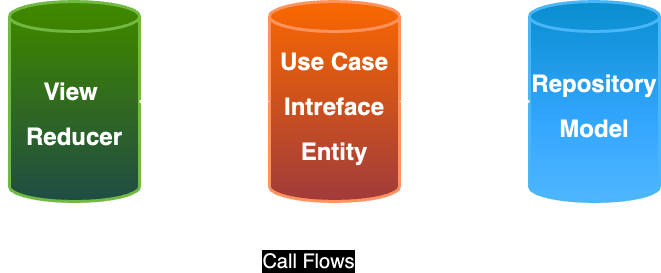

The diagram above was exported from draw.io. Its source (the exported page's mxGraphModel, read from the mxfile embedded in the PNG):
<mxGraphModel dx="1242" dy="717" grid="1" gridSize="10" guides="1" tooltips="1" connect="1" arrows="1" fold="1" page="1" pageScale="1" pageWidth="850" pageHeight="1100" math="0" shadow="0">
  <root>
    <mxCell id="0" />
    <mxCell id="1" parent="0" />
    <mxCell id="vE-TWMrMJFxx7MxLeB_j-1" value="&lt;h1&gt;&lt;font color=&quot;#000000&quot;&gt;View&lt;/font&gt;&amp;nbsp;&lt;/h1&gt;&lt;div&gt;&lt;h1&gt;&lt;font color=&quot;#000000&quot;&gt;Reducer&lt;/font&gt;&lt;/h1&gt;&lt;/div&gt;" style="shape=cylinder3;whiteSpace=wrap;html=1;boundedLbl=1;backgroundOutline=1;size=15;fillColor=#60a917;fontColor=#ffffff;strokeColor=#2D7600;strokeWidth=3;gradientColor=#9AC7BF;" parent="1" vertex="1">
      <mxGeometry x="70" y="250" width="130" height="200" as="geometry" />
    </mxCell>
    <mxCell id="vE-TWMrMJFxx7MxLeB_j-2" value="&lt;h1&gt;Use Case&lt;/h1&gt;&lt;div&gt;&lt;h1&gt;&lt;span style=&quot;background-color: initial;&quot;&gt;Intreface&lt;/span&gt;&lt;br&gt;&lt;/h1&gt;&lt;/div&gt;&lt;div&gt;&lt;h1&gt;&lt;span style=&quot;background-color: initial;&quot;&gt;Entity&lt;/span&gt;&lt;/h1&gt;&lt;/div&gt;&lt;div&gt;&lt;br&gt;&lt;/div&gt;" style="shape=cylinder3;whiteSpace=wrap;html=1;boundedLbl=1;backgroundOutline=1;size=15;fillColor=#fa6800;fontColor=#000000;strokeColor=#C73500;strokeWidth=3;gradientColor=#FF9999;" parent="1" vertex="1">
      <mxGeometry x="330" y="250" width="130" height="200" as="geometry" />
    </mxCell>
    <mxCell id="vE-TWMrMJFxx7MxLeB_j-3" value="&lt;h1&gt;&lt;font color=&quot;#000000&quot;&gt;Repository&lt;/font&gt;&lt;/h1&gt;&lt;div&gt;&lt;h1&gt;&lt;font color=&quot;#000000&quot;&gt;&lt;span style=&quot;background-color: initial;&quot;&gt;Model&lt;/span&gt;&lt;/font&gt;&lt;/h1&gt;&lt;/div&gt;&lt;div&gt;&lt;br&gt;&lt;/div&gt;" style="shape=cylinder3;whiteSpace=wrap;html=1;boundedLbl=1;backgroundOutline=1;size=15;fillColor=#1ba1e2;fontColor=#ffffff;strokeColor=#006EAF;strokeWidth=3;gradientColor=#0066CC;" parent="1" vertex="1">
      <mxGeometry x="590" y="250" width="130" height="200" as="geometry" />
    </mxCell>
    <mxCell id="vE-TWMrMJFxx7MxLeB_j-4" style="edgeStyle=orthogonalEdgeStyle;rounded=0;orthogonalLoop=1;jettySize=auto;html=1;entryX=0;entryY=0.5;entryDx=0;entryDy=0;entryPerimeter=0;strokeWidth=3;" parent="1" source="vE-TWMrMJFxx7MxLeB_j-1" target="vE-TWMrMJFxx7MxLeB_j-2" edge="1">
      <mxGeometry relative="1" as="geometry" />
    </mxCell>
    <mxCell id="vE-TWMrMJFxx7MxLeB_j-5" style="edgeStyle=orthogonalEdgeStyle;rounded=0;orthogonalLoop=1;jettySize=auto;html=1;exitX=0;exitY=0.5;exitDx=0;exitDy=0;exitPerimeter=0;entryX=1;entryY=0.5;entryDx=0;entryDy=0;entryPerimeter=0;strokeWidth=3;" parent="1" source="vE-TWMrMJFxx7MxLeB_j-3" target="vE-TWMrMJFxx7MxLeB_j-2" edge="1">
      <mxGeometry relative="1" as="geometry" />
    </mxCell>
    <mxCell id="vE-TWMrMJFxx7MxLeB_j-6" value="Presentation" style="text;strokeColor=none;align=center;fillColor=none;html=1;verticalAlign=middle;whiteSpace=wrap;rounded=0;fontSize=20;" parent="1" vertex="1">
      <mxGeometry x="100" y="450" width="60" height="30" as="geometry" />
    </mxCell>
    <mxCell id="vE-TWMrMJFxx7MxLeB_j-7" value="Domain" style="text;strokeColor=none;align=center;fillColor=none;html=1;verticalAlign=middle;whiteSpace=wrap;rounded=0;fontSize=20;" parent="1" vertex="1">
      <mxGeometry x="365" y="460" width="60" height="30" as="geometry" />
    </mxCell>
    <mxCell id="vE-TWMrMJFxx7MxLeB_j-8" value="Data" style="text;strokeColor=none;align=center;fillColor=none;html=1;verticalAlign=middle;whiteSpace=wrap;rounded=0;fontSize=20;" parent="1" vertex="1">
      <mxGeometry x="625" y="460" width="60" height="30" as="geometry" />
    </mxCell>
    <mxCell id="vE-TWMrMJFxx7MxLeB_j-9" value="" style="edgeStyle=none;orthogonalLoop=1;jettySize=auto;html=1;rounded=0;strokeWidth=4;" parent="1" edge="1">
      <mxGeometry width="80" relative="1" as="geometry">
        <mxPoint x="70" y="510" as="sourcePoint" />
        <mxPoint x="710" y="510" as="targetPoint" />
        <Array as="points" />
      </mxGeometry>
    </mxCell>
    <mxCell id="vE-TWMrMJFxx7MxLeB_j-10" value="&lt;font style=&quot;font-size: 20px;&quot;&gt;Call Flows&lt;/font&gt;" style="edgeLabel;html=1;align=center;verticalAlign=middle;resizable=0;points=[];" parent="vE-TWMrMJFxx7MxLeB_j-9" connectable="0" vertex="1">
      <mxGeometry x="-0.0687" y="1" relative="1" as="geometry">
        <mxPoint as="offset" />
      </mxGeometry>
    </mxCell>
  </root>
</mxGraphModel>